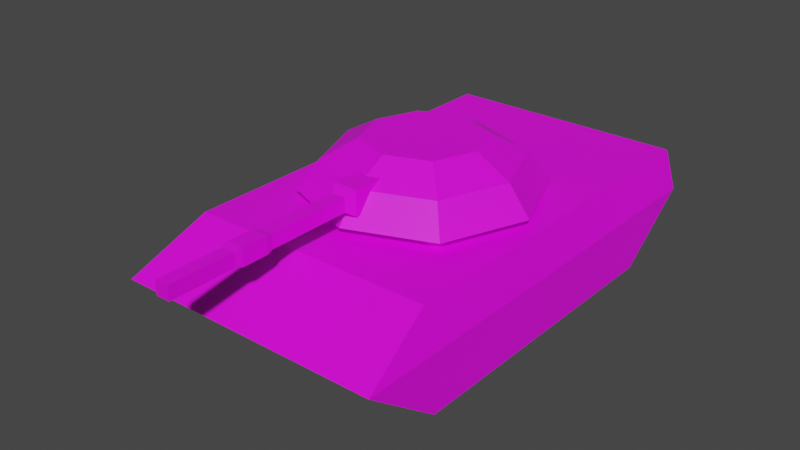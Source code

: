 # Source: Tank.blend  (saved by Blender 3.1.7; exported with 4.5.12 LTS)
import bpy
from mathutils import Matrix  # noqa: F401  (used for matrix-valued properties, if any)

bpy.ops.wm.read_factory_settings(use_empty=True)
scene = bpy.context.scene
scene.name = 'Scene'

# ---- collections
col_collection = bpy.data.collections.new('Collection'); scene.collection.children.link(col_collection)

# ---- images (referenced by path relative to the original .blend; pixels are not part of the script)
import os
ASSET_DIR = os.environ.get("B2B_ASSET_DIR", "")  # directory of the original .blend (textures are referenced by path, not embedded)
HERE = os.path.dirname(os.path.abspath(__file__))  # packed textures are extracted next to this script under _unpacked/

def load_image(name, relpath, width, height, colorspace="sRGB"):
    """Load a texture the original file referenced (path relative to the .blend, or extracted next to this script)."""
    p = next((c for c in (os.path.join(HERE, relpath), os.path.join(ASSET_DIR, relpath)) if relpath and os.path.exists(c)), "")
    if p:
        img = bpy.data.images.load(p, check_existing=True)
        img.name = name
    else:  # same state as the original file: an image datablock whose file is absent (Cycles renders it pink)
        img = bpy.data.images.new(name, width, height)
        img.source = "FILE"
        img.filepath = "//" + (relpath or name)
    img.colorspace_settings.name = colorspace
    return img
img_palette_png = load_image('Palette.png', 'Palette.png', 1024, 1024, 'sRGB')

# ---- materials (node trees are filled in below, after node groups)
mat_material_001 = bpy.data.materials.new('Material.001')
mat_material_001.use_transparent_shadow = False

# ---- material node trees
mat_material_001.use_nodes = True; mat_material_001.node_tree.nodes.clear()
_N = mat_material_001.node_tree.nodes; _L = mat_material_001.node_tree.links
n0 = _N.new('ShaderNodeBsdfPrincipled'); n0.name = 'Principled BSDF'; n0.location = (10, 300)
n0.distribution = 'GGX'
n0.subsurface_method = 'RANDOM_WALK_SKIN'
n0.inputs[3].default_value = 1.45
n0.inputs[27].default_value = (0.0, 0.0, 0.0, 1.0)
n0.inputs[28].default_value = 1.0
n1 = _N.new('ShaderNodeOutputMaterial'); n1.name = 'Material Output'; n1.location = (300, 300)
n2 = _N.new('ShaderNodeTexImage'); n2.name = 'Image Texture'; n2.location = (-280, 280)
n2.image = img_palette_png
_L.new(n0.outputs[0], n1.inputs[0])
_L.new(n2.outputs[0], n0.inputs[0])
n1.is_active_output = True

# ---- world
world_world = bpy.data.worlds.new('World'); scene.world = world_world
world_world.use_nodes = True; world_world.node_tree.nodes.clear()
_N = world_world.node_tree.nodes; _L = world_world.node_tree.links
n0 = _N.new('ShaderNodeOutputWorld'); n0.name = 'World Output'; n0.location = (300, 300)
n1 = _N.new('ShaderNodeBackground'); n1.name = 'Background'; n1.location = (10, 300)
n1.inputs[0].default_value = (0.05088, 0.05088, 0.05088, 1.0)
_L.new(n1.outputs[0], n0.inputs[0])
n0.is_active_output = True
world_world.color = (0.05088, 0.05088, 0.05088)
world_world.use_sun_shadow = False
world_world.sun_shadow_jitter_overblur = 0.0

# ---- meshes
me_cube_004 = bpy.data.meshes.new('Cube.004')
me_cube_004.from_pydata([(-0.9332, -1.866, 0.0), (-0.9332, -0.9332, 1.167), (-0.9332, 1.866, 0.0), (-0.9332, 0.9332, 1.167), (0.9332, -1.866, 0.0), (0.9332, -0.9332, 1.167), (0.9332, 1.866, 0.0), (0.9332, 0.9332, 1.167), (-0.9332, -2.8, 0.6999), (-0.9332, 2.8, 0.6999), (0.9332, 2.8, 0.6999), (0.9332, -2.8, 0.6999), (-1.633, 1.866, 0.0), (-1.633, -1.866, 0.0), (-1.633, -2.8, 0.6999), (-1.493, -1.866, 1.167), (-1.493, 2.8, 1.167), (-1.633, 2.8, 0.6999), (1.633, 2.8, 0.6999), (1.633, 1.866, 0.0), (1.633, -1.866, 0.0), (1.493, 2.8, 1.167), (1.493, -1.866, 1.167), (1.633, -2.8, 0.6999), (-0.9332, -1.866, 1.167), (-0.9332, 2.8, 1.167), (0.9332, 2.8, 1.167), (0.9332, -1.866, 1.167), (0.9332, 0.9332, 0.2333), (0.9332, -0.9332, 0.2333), (-0.9332, 0.9332, 0.2333), (-0.9332, -0.9332, 0.2333)], [], [(9, 2, 12, 17), (9, 25, 26, 10), (25, 9, 17, 16), (11, 27, 24, 8), (2, 6, 4, 0), (4, 11, 8, 0), (6, 10, 18, 19), (2, 9, 10, 6), (11, 4, 20, 23), (14, 15, 16, 17), (18, 21, 22, 23), (19, 18, 23, 20), (13, 14, 17, 12), (2, 0, 13, 12), (4, 6, 19, 20), (10, 26, 21, 18), (8, 24, 15, 14), (26, 27, 22, 21), (27, 11, 23, 22), (0, 8, 14, 13), (24, 25, 16, 15), (1, 3, 25, 24), (3, 7, 26, 25), (7, 5, 27, 26), (5, 1, 24, 27), (1, 5, 29, 31), (3, 1, 31, 30), (7, 3, 30, 28), (30, 31, 29, 28), (5, 7, 28, 29)])
_uv = me_cube_004.uv_layers.new(name='UVMap')
_uv.uv.foreach_set('vector', [0.4754, 0.9845, 0.4754, 0.9845, 0.4754, 0.9845, 0.4754, 0.9845, 0.9528, 0.8282, 0.9528, 0.8282, 0.9528, 0.8282, 0.9528, 0.8282, 0.9528, 0.8282, 0.9528, 0.8282, 0.9528, 0.8282, 0.9528, 0.8282, 0.9528, 0.8282, 0.9528, 0.8282, 0.9528, 0.8282, 0.9528, 0.8282, 0.9528, 0.8282, 0.9528, 0.8282, 0.9528, 0.8282, 0.9528, 0.8282, 0.9528, 0.8282, 0.9528, 0.8282, 0.9528, 0.8282, 0.9528, 0.8282, 0.4754, 0.9845, 0.4754, 0.9845, 0.4754, 0.9845, 0.4754, 0.9845, 0.9528, 0.8282, 0.9528, 0.8282, 0.9528, 0.8282, 0.9528, 0.8282, 0.4754, 0.9845, 0.4754, 0.9845, 0.4754, 0.9845, 0.4754, 0.9845, 0.9528, 0.8282, 0.9528, 0.8282, 0.9528, 0.8282, 0.9528, 0.8282, 0.9528, 0.8282, 0.9528, 0.8282, 0.9528, 0.8282, 0.9528, 0.8282, 0.4754, 0.9845, 0.4754, 0.9845, 0.4754, 0.9845, 0.4754, 0.9845, 0.4754, 0.9845, 0.4754, 0.9845, 0.4754, 0.9845, 0.4754, 0.9845, 0.4754, 0.9845, 0.4754, 0.9845, 0.4754, 0.9845, 0.4754, 0.9845, 0.4754, 0.9845, 0.4754, 0.9845, 0.4754, 0.9845, 0.4754, 0.9845, 0.9528, 0.8282, 0.9528, 0.8282, 0.9528, 0.8282, 0.9528, 0.8282, 0.9528, 0.8282, 0.9528, 0.8282, 0.9528, 0.8282, 0.9528, 0.8282, 0.9528, 0.8282, 0.9528, 0.8282, 0.9528, 0.8282, 0.9528, 0.8282, 0.9528, 0.8282, 0.9528, 0.8282, 0.9528, 0.8282, 0.9528, 0.8282, 0.4754, 0.9845, 0.4754, 0.9845, 0.4754, 0.9845, 0.4754, 0.9845, 0.9528, 0.8282, 0.9528, 0.8282, 0.9528, 0.8282, 0.9528, 0.8282, 0.9528, 0.8282, 0.9528, 0.8282, 0.9528, 0.8282, 0.9528, 0.8282, 0.9528, 0.8282, 0.9528, 0.8282, 0.9528, 0.8282, 0.9528, 0.8282, 0.9528, 0.8282, 0.9528, 0.8282, 0.9528, 0.8282, 0.9528, 0.8282, 0.9528, 0.8282, 0.9528, 0.8282, 0.9528, 0.8282, 0.9528, 0.8282, 0.9528, 0.8282, 0.9528, 0.8282, 0.9528, 0.8282, 0.9528, 0.8282, 0.9528, 0.8282, 0.9528, 0.8282, 0.9528, 0.8282, 0.9528, 0.8282, 0.9528, 0.8282, 0.9528, 0.8282, 0.9528, 0.8282, 0.9528, 0.8282, 0.9528, 0.8282, 0.9528, 0.8282, 0.9528, 0.8282, 0.9528, 0.8282, 0.9528, 0.8282, 0.9528, 0.8282, 0.9528, 0.8282, 0.9528, 0.8282])
me_cube_004.materials.append(mat_material_001)
me_cube_004.use_remesh_fix_poles = True
me_cube_004.use_remesh_preserve_attributes = False
me_cube_004.update()
me_cube_005 = bpy.data.meshes.new('Cube.005')
me_cube_005.from_pydata([(-0.8399, -0.8399, 0.2333), (-0.9332, -0.9332, 1.26), (-0.8399, 0.8399, 0.2333), (-0.9332, 0.9332, 1.26), (0.8399, -0.8399, 0.2333), (0.9332, -0.9332, 1.26), (0.8399, 0.8399, 0.2333), (0.9332, 0.9332, 1.26), (-0.9332, 0.9332, 0.2333), (-0.9332, -0.9332, 0.2333), (0.9332, 0.9332, 0.2333), (0.9332, -0.9332, 0.2333), (-0.8399, 0.8399, 1.167), (-0.8399, -0.8399, 1.167), (0.8399, 0.8399, 1.167), (0.8399, -0.8399, 1.167), (-0.9978, -0.9978, 1.274), (-0.9978, 0.9978, 1.274), (0.9978, 0.9978, 1.274), (0.9978, -0.9978, 1.274), (-1.386, 2.318e-10, 1.274), (-2.318e-10, 1.386, 1.274), (1.386, 2.318e-10, 1.274), (-2.318e-10, -1.386, 1.274), (-1.123, -1.696e-09, 1.616), (-0.8082, 0.8082, 1.616), (2.384e-09, 1.123, 1.616), (0.8082, 0.8082, 1.616), (1.123, -1.696e-09, 1.616), (0.8082, -0.8082, 1.616), (2.384e-09, -1.123, 1.616), (-0.8082, -0.8082, 1.616), (-0.6985, -3.568e-09, 1.856), (-0.5029, 0.5029, 1.856), (3.348e-09, 0.6985, 1.856), (0.5029, 0.5029, 1.856), (0.6985, -3.568e-09, 1.856), (0.5029, -0.5029, 1.856), (3.348e-09, -0.6985, 1.856), (-0.5029, -0.5029, 1.856), (-0.1493, -1.279, 1.407), (-0.1493, -1.279, 1.706), (-0.1493, -0.756, 1.407), (-0.1493, -0.756, 1.706), (0.1493, -1.279, 1.407), (0.1493, -1.279, 1.706), (0.1493, -0.756, 1.407), (0.1493, -0.756, 1.706), (-0.08362, -1.382, 1.473), (-0.08362, -1.382, 1.64), (0.08362, -1.382, 1.64), (0.08362, -1.382, 1.473), (-0.08362, -2.391, 1.473), (-0.08362, -2.391, 1.64), (0.08362, -2.391, 1.64), (0.08362, -2.391, 1.473), (-0.1003, -2.469, 1.456), (-0.1003, -2.469, 1.657), (0.1003, -2.469, 1.657), (0.1003, -2.469, 1.456), (-0.1003, -2.779, 1.456), (-0.1003, -2.779, 1.657), (0.1003, -2.779, 1.657), (0.1003, -2.779, 1.456), (-0.08027, -2.857, 1.476), (-0.08027, -2.857, 1.637), (0.08027, -2.857, 1.637), (0.08027, -2.857, 1.476), (-0.08027, -3.633, 1.476), (-0.08027, -3.633, 1.637), (0.08027, -3.633, 1.637), (0.08027, -3.633, 1.476)], [], [(9, 1, 3, 8), (8, 3, 7, 10), (10, 7, 5, 11), (11, 5, 1, 9), (6, 4, 15, 14), (5, 7, 18, 22, 19), (2, 0, 9, 8), (6, 2, 8, 10), (4, 6, 10, 11), (0, 4, 11, 9), (12, 14, 15, 13), (0, 2, 12, 13), (4, 0, 13, 15), (2, 6, 14, 12), (23, 19, 29, 30), (3, 1, 16, 20, 17), (1, 5, 19, 23, 16), (7, 3, 17, 21, 18), (28, 27, 35, 36), (17, 20, 24, 25), (21, 17, 25, 26), (16, 23, 30, 31), (18, 21, 26, 27), (22, 18, 27, 28), (20, 16, 31, 24), (19, 22, 28, 29), (35, 34, 33, 32, 39, 38, 37, 36), (24, 31, 39, 32), (29, 28, 36, 37), (25, 24, 32, 33), (30, 29, 37, 38), (26, 25, 33, 34), (31, 30, 38, 39), (27, 26, 34, 35), (40, 41, 43, 42), (42, 43, 47, 46), (46, 47, 45, 44), (41, 40, 48, 49), (42, 46, 44, 40), (47, 43, 41, 45), (48, 51, 55, 52), (40, 44, 51, 48), (45, 41, 49, 50), (44, 45, 50, 51), (54, 53, 57, 58), (49, 48, 52, 53), (50, 49, 53, 54), (51, 50, 54, 55), (56, 59, 63, 60), (55, 54, 58, 59), (52, 55, 59, 56), (53, 52, 56, 57), (61, 60, 64, 65), (57, 56, 60, 61), (58, 57, 61, 62), (59, 58, 62, 63), (66, 65, 69, 70), (62, 61, 65, 66), (63, 62, 66, 67), (60, 63, 67, 64), (71, 70, 69, 68), (67, 66, 70, 71), (64, 67, 71, 68), (65, 64, 68, 69)])
_uv = me_cube_005.uv_layers.new(name='UVMap')
_uv.uv.foreach_set('vector', [0.4546, 0.9797, 0.4546, 0.9797, 0.4546, 0.9797, 0.4546, 0.9797, 0.4546, 0.9797, 0.4546, 0.9797, 0.4546, 0.9797, 0.4546, 0.9797, 0.4546, 0.9797, 0.4546, 0.9797, 0.4546, 0.9797, 0.4546, 0.9797, 0.4546, 0.9797, 0.4546, 0.9797, 0.4546, 0.9797, 0.4546, 0.9797, 0.4546, 0.9797, 0.4546, 0.9797, 0.4546, 0.9797, 0.4546, 0.9797, 0.9552, 0.8242, 0.9552, 0.8242, 0.9552, 0.8242, 0.9552, 0.8242, 0.9552, 0.8242, 0.4546, 0.9797, 0.4546, 0.9797, 0.4546, 0.9797, 0.4546, 0.9797, 0.4546, 0.9797, 0.4546, 0.9797, 0.4546, 0.9797, 0.4546, 0.9797, 0.4546, 0.9797, 0.4546, 0.9797, 0.4546, 0.9797, 0.4546, 0.9797, 0.4546, 0.9797, 0.4546, 0.9797, 0.4546, 0.9797, 0.4546, 0.9797, 0.4546, 0.9797, 0.4546, 0.9797, 0.4546, 0.9797, 0.4546, 0.9797, 0.4546, 0.9797, 0.4546, 0.9797, 0.4546, 0.9797, 0.4546, 0.9797, 0.4546, 0.9797, 0.4546, 0.9797, 0.4546, 0.9797, 0.4546, 0.9797, 0.4546, 0.9797, 0.4546, 0.9797, 0.4546, 0.9797, 0.4546, 0.9797, 0.9552, 0.8242, 0.9552, 0.8242, 0.9552, 0.8242, 0.9552, 0.8242, 0.9552, 0.8242, 0.9552, 0.8242, 0.9552, 0.8242, 0.9552, 0.8242, 0.9552, 0.8242, 0.9552, 0.8242, 0.9552, 0.8242, 0.9552, 0.8242, 0.9552, 0.8242, 0.9552, 0.8242, 0.9552, 0.8242, 0.9552, 0.8242, 0.9552, 0.8242, 0.9552, 0.8242, 0.9552, 0.8242, 0.9552, 0.8242, 0.9552, 0.8242, 0.9552, 0.8242, 0.9552, 0.8242, 0.9552, 0.8242, 0.9552, 0.8242, 0.9552, 0.8242, 0.9552, 0.8242, 0.9552, 0.8242, 0.9552, 0.8242, 0.9552, 0.8242, 0.9552, 0.8242, 0.9552, 0.8242, 0.9552, 0.8242, 0.9552, 0.8242, 0.9552, 0.8242, 0.9552, 0.8242, 0.9552, 0.8242, 0.9552, 0.8242, 0.9552, 0.8242, 0.9552, 0.8242, 0.9552, 0.8242, 0.9552, 0.8242, 0.9552, 0.8242, 0.9552, 0.8242, 0.9552, 0.8242, 0.9552, 0.8242, 0.9552, 0.8242, 0.9552, 0.8242, 0.9552, 0.8242, 0.9552, 0.8242, 0.9552, 0.8242, 0.9552, 0.8242, 0.9552, 0.8242, 0.9552, 0.8242, 0.9552, 0.8242, 0.9552, 0.8242, 0.9552, 0.8242, 0.9552, 0.8242, 0.9552, 0.8242, 0.9552, 0.8242, 0.9552, 0.8242, 0.9552, 0.8242, 0.9552, 0.8242, 0.9552, 0.8242, 0.9552, 0.8242, 0.9552, 0.8242, 0.9552, 0.8242, 0.9552, 0.8242, 0.9552, 0.8242, 0.9552, 0.8242, 0.9552, 0.8242, 0.9552, 0.8242, 0.9552, 0.8242, 0.9552, 0.8242, 0.9552, 0.8242, 0.9552, 0.8242, 0.9552, 0.8242, 0.9552, 0.8242, 0.9552, 0.8242, 0.9552, 0.8242, 0.9552, 0.8242, 0.9552, 0.8242, 0.9552, 0.8242, 0.9552, 0.8242, 0.9552, 0.8242, 0.9552, 0.8242, 0.9552, 0.8242, 0.9799, 0.8267, 0.9799, 0.8267, 0.9799, 0.8267, 0.9799, 0.8267, 0.9799, 0.8267, 0.9799, 0.8267, 0.9799, 0.8267, 0.9799, 0.8267, 0.9799, 0.8267, 0.9799, 0.8267, 0.9799, 0.8267, 0.9799, 0.8267, 0.9799, 0.8267, 0.9799, 0.8267, 0.9799, 0.8267, 0.9799, 0.8267, 0.9799, 0.8267, 0.9799, 0.8267, 0.9799, 0.8267, 0.9799, 0.8267, 0.9799, 0.8267, 0.9799, 0.8267, 0.9799, 0.8267, 0.9799, 0.8267, 0.9552, 0.8242, 0.9552, 0.8242, 0.9552, 0.8242, 0.9552, 0.8242, 0.9799, 0.8267, 0.9799, 0.8267, 0.9799, 0.8267, 0.9799, 0.8267, 0.9799, 0.8267, 0.9799, 0.8267, 0.9799, 0.8267, 0.9799, 0.8267, 0.9799, 0.8267, 0.9799, 0.8267, 0.9799, 0.8267, 0.9799, 0.8267, 0.9799, 0.8267, 0.9799, 0.8267, 0.9799, 0.8267, 0.9799, 0.8267, 0.9552, 0.8242, 0.9552, 0.8242, 0.9552, 0.8242, 0.9552, 0.8242, 0.9552, 0.8242, 0.9552, 0.8242, 0.9552, 0.8242, 0.9552, 0.8242, 0.9552, 0.8242, 0.9552, 0.8242, 0.9552, 0.8242, 0.9552, 0.8242, 0.9799, 0.8267, 0.9799, 0.8267, 0.9799, 0.8267, 0.9799, 0.8267, 0.9799, 0.8267, 0.9799, 0.8267, 0.9799, 0.8267, 0.9799, 0.8267, 0.9799, 0.8267, 0.9799, 0.8267, 0.9799, 0.8267, 0.9799, 0.8267, 0.9799, 0.8267, 0.9799, 0.8267, 0.9799, 0.8267, 0.9799, 0.8267, 0.9799, 0.8267, 0.9799, 0.8267, 0.9799, 0.8267, 0.9799, 0.8267, 0.9799, 0.8267, 0.9799, 0.8267, 0.9799, 0.8267, 0.9799, 0.8267, 0.9799, 0.8267, 0.9799, 0.8267, 0.9799, 0.8267, 0.9799, 0.8267, 0.9799, 0.8267, 0.9799, 0.8267, 0.9799, 0.8267, 0.9799, 0.8267, 0.9552, 0.8242, 0.9552, 0.8242, 0.9552, 0.8242, 0.9552, 0.8242, 0.9799, 0.8267, 0.9799, 0.8267, 0.9799, 0.8267, 0.9799, 0.8267, 0.9799, 0.8267, 0.9799, 0.8267, 0.9799, 0.8267, 0.9799, 0.8267, 0.9799, 0.8267, 0.9799, 0.8267, 0.9799, 0.8267, 0.9799, 0.8267, 0.9552, 0.8242, 0.9552, 0.8242, 0.9552, 0.8242, 0.9552, 0.8242, 0.9552, 0.8242, 0.9552, 0.8242, 0.9552, 0.8242, 0.9552, 0.8242, 0.9552, 0.8242, 0.9552, 0.8242, 0.9552, 0.8242, 0.9552, 0.8242, 0.9552, 0.8242, 0.9552, 0.8242, 0.9552, 0.8242, 0.9552, 0.8242])
me_cube_005.materials.append(mat_material_001)
me_cube_005.use_remesh_fix_poles = True
me_cube_005.use_remesh_preserve_attributes = False
me_cube_005.update()

# ---- objects
ob_cube = bpy.data.objects.new('Cube', me_cube_004)
ob_cube_001 = bpy.data.objects.new('Cube.001', me_cube_005)

# ---- transforms, parenting, visibility, modifiers, constraints
ob_cube.location = (0.0, 0.0, 0.0)
ob_cube.scale = (5.0, 5.0, 5.0)
ob_cube_001.location = (0.0, 0.0, 0.0)
ob_cube_001.scale = (5.0, 5.0, 5.0)

# ---- collection membership
col_collection.objects.link(ob_cube)
col_collection.objects.link(ob_cube_001)

# ---- scene / render settings (as saved in the file)
scene.frame_start = 1; scene.frame_end = 250; scene.frame_set(1)
scene.render.engine = 'BLENDER_EEVEE_NEXT'
scene.cycles.sampling_pattern = 'TABULATED_SOBOL'
scene.cycles.use_light_tree = False
scene.view_settings.view_transform = 'Filmic'
bpy.context.view_layer.update()

# ---- added for rendering (the .blend has no active camera and no usable light): camera, sun
cam_auto = bpy.data.cameras.new('AutoCamera')
cam_auto.lens = 50.0
cam_auto.sensor_width = 36.0
cam_auto.clip_end = 1000.0
ob_auto_camera = bpy.data.objects.new('AutoCamera', cam_auto)
scene.collection.objects.link(ob_auto_camera)
ob_auto_camera.location = (34.4637, -43.4406, 32.2118)
ob_auto_camera.rotation_euler = (1.09748, -7.21219e-08, 0.694738)
scene.camera = ob_auto_camera
light_auto_sun = bpy.data.lights.new('AutoSun', 'SUN')
light_auto_sun.energy = 3.0
light_auto_sun.angle = 0.0523599
ob_auto_sun = bpy.data.objects.new('AutoSun', light_auto_sun)
scene.collection.objects.link(ob_auto_sun)
ob_auto_sun.rotation_euler = (0.872665, 0.174533, 0.523599)
bpy.context.view_layer.update()
